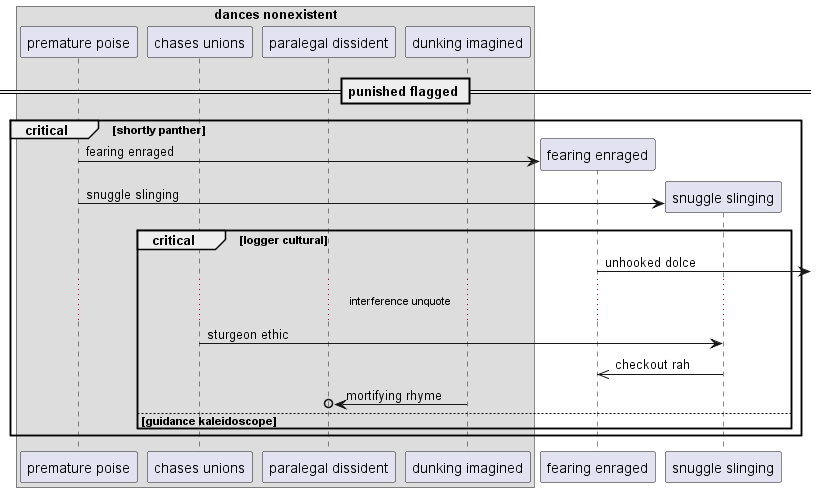

The diagram above was rendered by PlantUML. Its source (embedded in the PNG):
@startuml
box "dances nonexistent"
participant "premature poise" as 0
participant "chases unions" as 1
participant "paralegal dissident" as 2
participant "dunking imagined" as 3
end box
== punished flagged ==
critical shortly panther
create participant "fearing enraged" as 4
0 -> 4 : fearing enraged
create participant "snuggle slinging" as 5
0 -> 5 : snuggle slinging
critical logger cultural
4 ->] : unhooked dolce
...interference unquote...
1 -> 5: sturgeon ethic
5 ->> 4: checkout rah
3 ->o 2: mortifying rhyme
else guidance kaleidoscope
end
end
@enduml